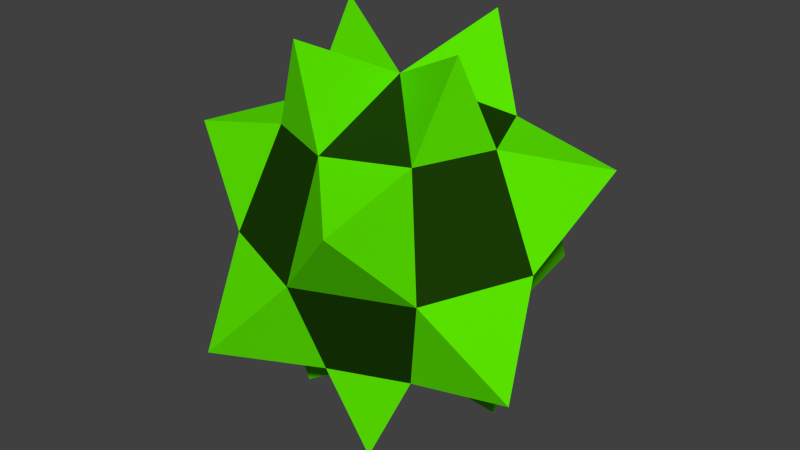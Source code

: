 # Source: Cluster.blend  (saved by Blender 2.70.0; exported with 4.5.12 LTS)
import bpy
from mathutils import Matrix  # noqa: F401  (used for matrix-valued properties, if any)

bpy.ops.wm.read_factory_settings(use_empty=True)
scene = bpy.context.scene
scene.name = 'Scene'

# ---- collections
col_collection_1 = bpy.data.collections.new('Collection 1'); scene.collection.children.link(col_collection_1)

# ---- materials (node trees are filled in below, after node groups)
mat_cluster1 = bpy.data.materials.new('Cluster1')
mat_cluster1.alpha_threshold = 0.0
mat_cluster1.use_transparent_shadow = False
mat_cluster1.diffuse_color = (0.1059, 0.8, 0.0, 1.0)
mat_cluster1.roughness = 0.5
mat_cluster1.line_color = (0.0, 0.0, 0.0, 1.0)
mat_cluster2 = bpy.data.materials.new('Cluster2')
mat_cluster2.alpha_threshold = 0.0
mat_cluster2.use_transparent_shadow = False
mat_cluster2.diffuse_color = (0.01037, 0.04696, 0.002001, 1.0)
mat_cluster2.roughness = 0.5
mat_cluster2.line_color = (0.0, 0.0, 0.0, 1.0)

# ---- material node trees

# ---- world
world_world = bpy.data.worlds.new('World'); scene.world = world_world
world_world.color = (0.05088, 0.05088, 0.05088)
world_world.use_sun_shadow = False
world_world.sun_shadow_jitter_overblur = 0.0
world_world.cycles.sampling_method = 'MANUAL'
world_world.cycles.sample_map_resolution = 256

# ---- meshes
me_sphere = bpy.data.meshes.new('Sphere')
me_sphere.from_pydata([(-0.7071, 0.0, 0.7071), (-1.0, 0.0, -4.371e-08), (-0.7071, 0.0, -0.7071), (-0.5, 0.5, 0.7071), (-0.7071, 0.7071, -4.371e-08), (-0.5, 0.5, -0.7071), (8.521e-08, 0.7071, 0.7071), (5.541e-08, 1.0, -4.371e-08), (8.521e-08, 0.7071, -0.7071), (0.5, 0.5, 0.7071), (0.7071, 0.7071, -4.371e-08), (0.5, 0.5, -0.7071), (0.7071, 3.201e-08, 0.7071), (1.0, 2.213e-09, -4.371e-08), (0.7071, 3.201e-08, -0.7071), (0.5, -0.5, 0.7071), (0.7071, -0.7071, -4.371e-08), (0.5, -0.5, -0.7071), (8.742e-08, 0.0, -1.0), (8.521e-08, -0.7071, 0.7071), (5.541e-08, -1.0, -4.371e-08), (8.521e-08, -0.7071, -0.7071), (2.561e-08, -6.182e-08, 1.0), (-0.5, -0.5, 0.7071), (-0.7071, -0.7071, -4.371e-08), (-0.5, -0.5, -0.7071), (-1.203, 0.4982, -0.55), (-0.4982, 1.203, 0.55), (0.4982, 1.203, -0.55), (1.203, 0.4982, 0.55), (1.203, -0.4982, -0.55), (0.4982, -1.203, 0.55), (-0.4982, -1.203, -0.55), (-0.6101, 0.2527, 1.306), (-0.2527, 0.6101, -1.306), (0.2527, 0.6101, 1.306), (0.6101, 0.2527, -1.306), (0.6101, -0.2527, 1.306), (0.2527, -0.6101, -1.306), (-0.2527, -0.6101, 1.306), (-0.6101, -0.2527, -1.306), (-1.203, -0.4982, 0.55)], [], [(1, 0, 3, 4), (5, 4, 7, 8), (7, 6, 9, 10), (11, 10, 13, 14), (13, 12, 15, 16), (17, 16, 20, 21), (20, 19, 23, 24), (18, 2, 5), (3, 22, 6), (18, 8, 11), (9, 22, 12), (18, 14, 17), (15, 22, 19), (18, 21, 25), (25, 24, 1, 2), (23, 22, 0), (1, 26, 2), (4, 26, 1), (5, 26, 4), (2, 26, 5), (3, 27, 4), (6, 27, 3), (7, 27, 6), (4, 27, 7), (7, 28, 8), (10, 28, 7), (11, 28, 10), (8, 28, 11), (9, 29, 10), (12, 29, 9), (13, 29, 12), (10, 29, 13), (13, 30, 14), (16, 30, 13), (17, 30, 16), (14, 30, 17), (15, 31, 16), (19, 31, 15), (20, 31, 19), (16, 31, 20), (20, 32, 21), (24, 32, 20), (25, 32, 24), (21, 32, 25), (22, 33, 0), (3, 33, 22), (0, 33, 3), (5, 34, 18), (8, 34, 5), (18, 34, 8), (22, 35, 6), (9, 35, 22), (6, 35, 9), (11, 36, 18), (14, 36, 11), (18, 36, 14), (22, 37, 12), (15, 37, 22), (12, 37, 15), (17, 38, 18), (21, 38, 17), (18, 38, 21), (22, 39, 19), (23, 39, 22), (19, 39, 23), (25, 40, 18), (2, 40, 25), (18, 40, 2), (23, 41, 24), (0, 41, 23), (1, 41, 0), (24, 41, 1)])
me_sphere.polygons.foreach_set('material_index', [1, 1, 1, 1, 1, 1, 1, 1, 1, 1, 1, 1, 1, 1, 1, 1, 0, 0, 0, 0, 0, 0, 0, 0, 0, 0, 0, 0, 0, 0, 0, 0, 0, 0, 0, 0, 0, 0, 0, 0, 0, 0, 0, 0, 0, 0, 0, 0, 0, 0, 0, 0, 0, 0, 0, 0, 0, 0, 0, 0, 0, 0, 0, 0, 0, 0, 0, 0, 0, 0, 0, 0])
me_sphere.materials.append(mat_cluster1)
me_sphere.materials.append(mat_cluster2)
me_sphere.use_remesh_preserve_volume = False
me_sphere.use_remesh_preserve_attributes = False
me_sphere.use_mirror_vertex_groups = False
me_sphere.update()

# ---- objects
ob_sphere = bpy.data.objects.new('Sphere', me_sphere)

# ---- transforms, parenting, visibility, modifiers, constraints
ob_sphere.location = (-0.4538, 1.96, 0.3154)
ob_sphere.lineart.crease_threshold = 0.0

# ---- collection membership
col_collection_1.objects.link(ob_sphere)

# ---- scene / render settings (as saved in the file)
scene.frame_start = 1; scene.frame_end = 250; scene.frame_set(1)
scene.render.engine = 'BLENDER_EEVEE_NEXT'
scene.render.resolution_percentage = 50
scene.render.dither_intensity = 0.0
scene.cycles.use_denoising = False
scene.cycles.samples = 10
scene.cycles.sampling_pattern = 'TABULATED_SOBOL'
scene.cycles.light_sampling_threshold = 0.0
scene.cycles.use_adaptive_sampling = False
scene.cycles.use_light_tree = False
scene.cycles.blur_glossy = 0.0
scene.cycles.volume_bounces = 1
scene.cycles.pixel_filter_type = 'GAUSSIAN'
scene.cycles.sample_clamp_indirect = 0.0
scene.view_settings.view_transform = 'Standard'
bpy.context.view_layer.update()

# ---- added for rendering (the .blend has no active camera and no usable light): camera, sun
cam_auto = bpy.data.cameras.new('AutoCamera')
cam_auto.lens = 50.0
cam_auto.sensor_width = 36.0
cam_auto.clip_end = 1000.0
ob_auto_camera = bpy.data.objects.new('AutoCamera', cam_auto)
scene.collection.objects.link(ob_auto_camera)
ob_auto_camera.location = (3.51472, -2.80183, 3.49024)
ob_auto_camera.rotation_euler = (1.09748, -7.21219e-08, 0.694738)
scene.camera = ob_auto_camera
light_auto_sun = bpy.data.lights.new('AutoSun', 'SUN')
light_auto_sun.energy = 3.0
light_auto_sun.angle = 0.0523599
ob_auto_sun = bpy.data.objects.new('AutoSun', light_auto_sun)
scene.collection.objects.link(ob_auto_sun)
ob_auto_sun.rotation_euler = (0.872665, 0.174533, 0.523599)
bpy.context.view_layer.update()
